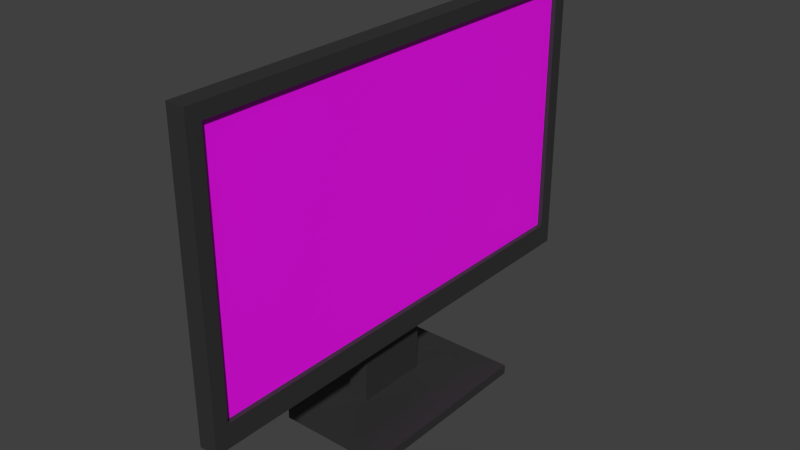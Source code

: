 # Source: monitor.blend  (saved by Blender 2.80.75; exported with 4.5.12 LTS)
import bpy
from mathutils import Matrix  # noqa: F401  (used for matrix-valued properties, if any)

bpy.ops.wm.read_factory_settings(use_empty=True)
scene = bpy.context.scene
scene.name = 'Scene'

# ---- collections
col_collection_1 = bpy.data.collections.new('Collection 1'); scene.collection.children.link(col_collection_1)

# ---- images (referenced by path relative to the original .blend; pixels are not part of the script)
import os
ASSET_DIR = os.environ.get("B2B_ASSET_DIR", "")  # directory of the original .blend (textures are referenced by path, not embedded)
HERE = os.path.dirname(os.path.abspath(__file__))  # packed textures are extracted next to this script under _unpacked/

def load_image(name, relpath, width, height, colorspace="sRGB"):
    """Load a texture the original file referenced (path relative to the .blend, or extracted next to this script)."""
    p = next((c for c in (os.path.join(HERE, relpath), os.path.join(ASSET_DIR, relpath)) if relpath and os.path.exists(c)), "")
    if p:
        img = bpy.data.images.load(p, check_existing=True)
        img.name = name
    else:  # same state as the original file: an image datablock whose file is absent (Cycles renders it pink)
        img = bpy.data.images.new(name, width, height)
        img.source = "FILE"
        img.filepath = "//" + (relpath or name)
    img.colorspace_settings.name = colorspace
    return img
img_monitor_jpg = load_image('monitor.jpg', 'monitor.jpg', 1024, 1024, 'sRGB')

# ---- materials (node trees are filled in below, after node groups)
mat_screen = bpy.data.materials.new('Screen')
mat_screen.alpha_threshold = 0.0
mat_screen.use_transparent_shadow = False
mat_screen.roughness = 0.5
mat_body = bpy.data.materials.new('Body')
mat_body.alpha_threshold = 0.0
mat_body.use_transparent_shadow = False
mat_body.diffuse_color = (0.03, 0.03, 0.03, 1.0)
mat_body.roughness = 0.5
mat_material_001 = bpy.data.materials.new('Material.001')
mat_material_001.use_transparent_shadow = False

# ---- material node trees
mat_screen.use_nodes = True; mat_screen.node_tree.nodes.clear()
_N = mat_screen.node_tree.nodes; _L = mat_screen.node_tree.links
n0 = _N.new('ShaderNodeOutputMaterial'); n0.name = 'Material Output'; n0.location = (300, 300)
n1 = _N.new('ShaderNodeBsdfPrincipled'); n1.name = 'Principled BSDF'; n1.location = (10, 300)
n1.distribution = 'GGX'
n1.subsurface_method = 'BURLEY'
n1.inputs[3].default_value = 1.45
n1.inputs[27].default_value = (0.0, 0.0, 0.0, 1.0)
n1.inputs[28].default_value = 1.0
n2 = _N.new('ShaderNodeTexImage'); n2.name = 'Image Texture'; n2.location = (-280, 280)
n2.image = img_monitor_jpg
_L.new(n1.outputs[0], n0.inputs[0])
_L.new(n2.outputs[0], n1.inputs[0])
n0.is_active_output = True
mat_body.use_nodes = True; mat_body.node_tree.nodes.clear()
_N = mat_body.node_tree.nodes; _L = mat_body.node_tree.links
n0 = _N.new('ShaderNodeOutputMaterial'); n0.name = 'Material Output'; n0.location = (300, 300)
n1 = _N.new('ShaderNodeBsdfPrincipled'); n1.name = 'Principled BSDF'; n1.location = (10, 300)
n1.distribution = 'GGX'
n1.subsurface_method = 'BURLEY'
n1.inputs[0].default_value = (0.03, 0.03, 0.03, 1.0)
n1.inputs[3].default_value = 1.45
n1.inputs[27].default_value = (0.0, 0.0, 0.0, 1.0)
n1.inputs[28].default_value = 1.0
_L.new(n1.outputs[0], n0.inputs[0])
n0.is_active_output = True
mat_material_001.use_nodes = True; mat_material_001.node_tree.nodes.clear()
_N = mat_material_001.node_tree.nodes; _L = mat_material_001.node_tree.links
n0 = _N.new('ShaderNodeOutputMaterial'); n0.name = 'Material Output'; n0.location = (300, 300)
n1 = _N.new('ShaderNodeBsdfPrincipled'); n1.name = 'Principled BSDF'; n1.location = (10, 300)
n1.distribution = 'GGX'
n1.subsurface_method = 'BURLEY'
n1.inputs[3].default_value = 1.45
n1.inputs[27].default_value = (0.0, 0.0, 0.0, 1.0)
n1.inputs[28].default_value = 1.0
_L.new(n1.outputs[0], n0.inputs[0])
n0.is_active_output = True

# ---- world
world_world = bpy.data.worlds.new('World'); scene.world = world_world
world_world.color = (0.05088, 0.05088, 0.05088)
world_world.use_sun_shadow = False
world_world.sun_shadow_jitter_overblur = 0.0
world_world.cycles.sampling_method = 'MANUAL'
world_world.cycles.sample_map_resolution = 256

# ---- meshes
me_002 = bpy.data.meshes.new('立方体.002')
me_002.from_pydata([(-0.0025, -0.235, -0.135), (-0.0025, -0.235, 0.135), (-0.0025, 0.235, -0.135), (-0.0025, 0.235, 0.135), (0.0025, -0.235, -0.135), (0.0025, -0.235, 0.135), (0.0025, 0.235, -0.135), (0.0025, 0.235, 0.135)], [], [(1, 3, 2, 0), (3, 7, 6, 2), (7, 5, 4, 6), (5, 1, 0, 4), (0, 2, 6, 4), (5, 7, 3, 1)])
_uv = me_002.uv_layers.new(name='UVマップ')
_uv.uv.foreach_set('vector', [0.0001595, 0.0001596, 0.8493, 0.0001595, 0.8493, 0.4879, 0.0001596, 0.4879, 0.8586, 0.488, 0.8496, 0.488, 0.8496, 0.0001595, 0.8586, 0.0001595, 0.8493, 0.9761, 0.0001595, 0.9761, 0.0001595, 0.4883, 0.8493, 0.4883, 0.868, 0.488, 0.8589, 0.488, 0.8589, 0.0001595, 0.868, 0.0001595, 0.0001595, 0.9883, 0.6631, 0.9883, 0.6631, 0.9998, 0.000223, 0.9998, 0.0001595, 0.9764, 0.6631, 0.9764, 0.6631, 0.9879, 0.0002229, 0.9879])
me_002.materials.append(mat_screen)
me_002.use_remesh_preserve_volume = False
me_002.use_remesh_preserve_attributes = False
me_002.use_mirror_vertex_groups = False
me_002.update()
me_001 = bpy.data.meshes.new('立方体.001')
me_001.from_pydata([(-0.06, -0.1, 0.0), (-0.06, -0.1, 0.01), (-0.06, 0.1, 0.0), (-0.06, 0.1, 0.01), (0.06, -0.1, 0.0), (0.06, -0.1, 0.01), (0.06, 0.1, 0.0), (0.06, 0.1, 0.01), (0.01, -0.04, 0.01), (0.01, 0.04, 0.01), (0.032, 0.04, 0.01), (0.032, -0.04, 0.01), (0.01, -0.04, 0.16), (0.01, 0.04, 0.16), (0.032, 0.04, 0.16), (0.032, -0.04, 0.16)], [], [(1, 3, 2, 0), (3, 7, 6, 2), (7, 5, 4, 6), (5, 1, 0, 4), (0, 2, 6, 4), (5, 7, 10, 11), (11, 10, 14, 15), (3, 1, 8, 9), (1, 5, 11, 8), (7, 3, 9, 10), (15, 14, 13, 12), (9, 8, 12, 13), (8, 11, 15, 12), (10, 9, 13, 14)])
me_001.materials.append(mat_body)
me_001.use_remesh_preserve_volume = False
me_001.use_remesh_preserve_attributes = False
me_001.use_mirror_vertex_groups = False
me_001.update()
me_x = bpy.data.meshes.new('立方体')
me_x.from_pydata([(-0.01, -0.235, -0.13), (-0.01, -0.25, -0.155), (-0.01, -0.25, 0.155), (-0.01, 0.25, 0.155), (-0.01, 0.235, 0.14), (-0.01, -0.235, 0.14), (-0.01, 0.235, -0.13), (-0.01, 0.25, -0.155), (0.01, -0.25, 0.155), (0.01, -0.25, -0.155), (0.01, 0.25, 0.155), (0.01, 0.25, -0.155), (0.0, 0.235, -0.13), (0.0, 0.235, 0.14), (0.0, -0.235, 0.14), (0.0, -0.235, -0.13)], [], [(0, 1, 2, 3, 4, 5), (0, 6, 4, 3, 7, 1), (8, 2, 1, 9), (8, 10, 3, 2), (3, 10, 11, 7), (1, 7, 11, 9), (10, 8, 9, 11), (4, 6, 12, 13), (14, 5, 4, 13), (13, 12, 15, 14), (0, 15, 12, 6), (14, 15, 0, 5)])
me_x.materials.append(mat_body)
me_x.use_remesh_preserve_volume = False
me_x.use_remesh_preserve_attributes = False
me_x.use_mirror_vertex_groups = False
me_x.update()
me_cube = bpy.data.meshes.new('Cube')
me_cube.from_pydata([(-0.4, -0.5, -0.7), (-0.4, -0.5, 0.8), (-0.4, 0.5, -0.7), (-0.4, 0.5, 0.8), (-0.2, -0.5, -0.7), (-0.2, -0.5, 0.8), (-0.2, 0.5, -0.7), (-0.2, 0.5, 0.8), (-0.4, 0.35, -0.35), (-0.4, -0.35, -0.35), (-0.4, -0.35, -0.05), (-0.4, 0.35, -0.05), (-0.35, 0.35, -0.35), (-0.35, -0.35, -0.35), (-0.35, -0.35, -0.05), (-0.35, 0.35, -0.05)], [], [(1, 3, 11, 10), (2, 3, 7, 6), (6, 7, 5, 4), (4, 5, 1, 0), (2, 6, 4, 0), (7, 3, 1, 5), (11, 8, 12, 15), (2, 0, 9, 8), (3, 2, 8, 11), (0, 1, 10, 9), (13, 14, 15, 12), (9, 10, 14, 13), (10, 11, 15, 14), (8, 9, 13, 12)])
_uv = me_cube.uv_layers.new(name='UVMap')
_uv.uv.foreach_set('vector', [0.875, 0.75, 0.875, 0.5, 0.875, 0.5, 0.875, 0.75, 0.375, 0.25, 0.625, 0.25, 0.625, 0.5, 0.375, 0.5, 0.375, 0.5, 0.625, 0.5, 0.625, 0.75, 0.375, 0.75, 0.375, 0.75, 0.625, 0.75, 0.625, 1.0, 0.375, 1.0, 0.125, 0.5, 0.375, 0.5, 0.375, 0.75, 0.125, 0.75, 0.625, 0.5, 0.875, 0.5, 0.875, 0.75, 0.625, 0.75, 0.625, 0.25, 0.375, 0.25, 0.375, 0.25, 0.625, 0.25, 0.125, 0.5, 0.125, 0.75, 0.125, 0.75, 0.125, 0.5, 0.625, 0.25, 0.375, 0.25, 0.375, 0.25, 0.625, 0.25, 0.375, 1.0, 0.625, 1.0, 0.625, 1.0, 0.375, 1.0, 0.375, 0.0, 0.625, 0.0, 0.625, 0.25, 0.375, 0.25, 0.375, 1.0, 0.625, 1.0, 0.625, 1.0, 0.375, 1.0, 0.875, 0.75, 0.875, 0.5, 0.875, 0.5, 0.875, 0.75, 0.125, 0.5, 0.125, 0.75, 0.125, 0.75, 0.125, 0.5])
me_cube.materials.append(mat_body)
me_cube.use_remesh_preserve_volume = False
me_cube.use_remesh_preserve_attributes = False
me_cube.use_mirror_vertex_groups = False
me_cube.update()
me_cube_001 = bpy.data.meshes.new('Cube.001')
me_cube_001.from_pydata([(0.0, 0.2, -0.03), (0.0, 0.2, 0.0), (0.0, 0.5, -0.03), (0.0, 0.5, 0.0), (0.07, 0.2, -0.03), (0.07, 0.2, 0.0), (0.07, 0.5, -0.03), (0.07, 0.5, 0.0)], [], [(0, 1, 3, 2), (2, 3, 7, 6), (6, 7, 5, 4), (4, 5, 1, 0), (2, 6, 4, 0), (7, 3, 1, 5)])
_uv = me_cube_001.uv_layers.new(name='UVMap')
_uv.uv.foreach_set('vector', [0.375, 0.0, 0.625, 0.0, 0.625, 0.25, 0.375, 0.25, 0.375, 0.25, 0.625, 0.25, 0.625, 0.5, 0.375, 0.5, 0.375, 0.5, 0.625, 0.5, 0.625, 0.75, 0.375, 0.75, 0.375, 0.75, 0.625, 0.75, 0.625, 1.0, 0.375, 1.0, 0.125, 0.5, 0.375, 0.5, 0.375, 0.75, 0.125, 0.75, 0.625, 0.5, 0.875, 0.5, 0.875, 0.75, 0.625, 0.75])
me_cube_001.materials.append(mat_material_001)
me_cube_001.use_remesh_preserve_volume = False
me_cube_001.use_remesh_preserve_attributes = False
me_cube_001.use_mirror_vertex_groups = False
me_cube_001.update()

# ---- objects
ob_screen = bpy.data.objects.new('Screen', me_002)
ob_body = bpy.data.objects.new('Body', me_001)
ob_body_001 = bpy.data.objects.new('Body.001', me_x)
ob_cube = bpy.data.objects.new('Cube', me_cube)
ob_cube_001 = bpy.data.objects.new('Cube.001', me_cube_001)

# ---- transforms, parenting, visibility, modifiers, constraints
ob_screen.location = (0.0008333, 2.517e-10, 0.24)
ob_screen.rotation_euler = (0.0, -0.0, -3.142)
ob_screen.lineart.crease_threshold = 0.0
ob_body.location = (-0.001667, -1.258e-10, 0.0)
ob_body.rotation_euler = (0.0, -0.0, -3.142)
ob_body.lineart.crease_threshold = 0.0
ob_body_001.location = (-0.001667, -1.258e-10, 0.235)
ob_body_001.rotation_euler = (0.0, -0.0, -3.142)
ob_body_001.lineart.crease_threshold = 0.0
ob_cube.location = (0.02, 0.0, 0.22)
ob_cube.scale = (0.1, 0.1, 0.1)
ob_cube.lineart.crease_threshold = 0.0
ob_cube_001.location = (-0.003, 0.17, 0.08)
ob_cube_001.scale = (0.1, 0.1, 0.1)
ob_cube_001.lineart.crease_threshold = 0.0

# ---- collection membership
col_collection_1.objects.link(ob_screen)
col_collection_1.objects.link(ob_body)
col_collection_1.objects.link(ob_body_001)
col_collection_1.objects.link(ob_cube)
col_collection_1.objects.link(ob_cube_001)

# ---- scene / render settings (as saved in the file)
scene.frame_start = 1; scene.frame_end = 250; scene.frame_set(1)
scene.render.engine = 'BLENDER_EEVEE_NEXT'
scene.render.resolution_percentage = 50
scene.render.dither_intensity = 0.0
scene.cycles.use_denoising = False
scene.cycles.samples = 1024
scene.cycles.sampling_pattern = 'TABULATED_SOBOL'
scene.cycles.light_sampling_threshold = 0.0
scene.cycles.use_adaptive_sampling = False
scene.cycles.use_light_tree = False
scene.cycles.blur_glossy = 0.0
scene.cycles.pixel_filter_type = 'GAUSSIAN'
scene.cycles.sample_clamp_indirect = 0.0
scene.view_settings.view_transform = 'Standard'
bpy.context.view_layer.update()

# ---- added for rendering (the .blend has no active camera and no usable light): camera, sun
cam_auto = bpy.data.cameras.new('AutoCamera')
cam_auto.lens = 50.0
cam_auto.sensor_width = 36.0
cam_auto.clip_end = 1000.0
ob_auto_camera = bpy.data.objects.new('AutoCamera', cam_auto)
scene.collection.objects.link(ob_auto_camera)
ob_auto_camera.location = (0.595444, -0.716533, 0.672688)
ob_auto_camera.rotation_euler = (1.09748, -7.21219e-08, 0.694738)
scene.camera = ob_auto_camera
light_auto_sun = bpy.data.lights.new('AutoSun', 'SUN')
light_auto_sun.energy = 3.0
light_auto_sun.angle = 0.0523599
ob_auto_sun = bpy.data.objects.new('AutoSun', light_auto_sun)
scene.collection.objects.link(ob_auto_sun)
ob_auto_sun.rotation_euler = (0.872665, 0.174533, 0.523599)
bpy.context.view_layer.update()
